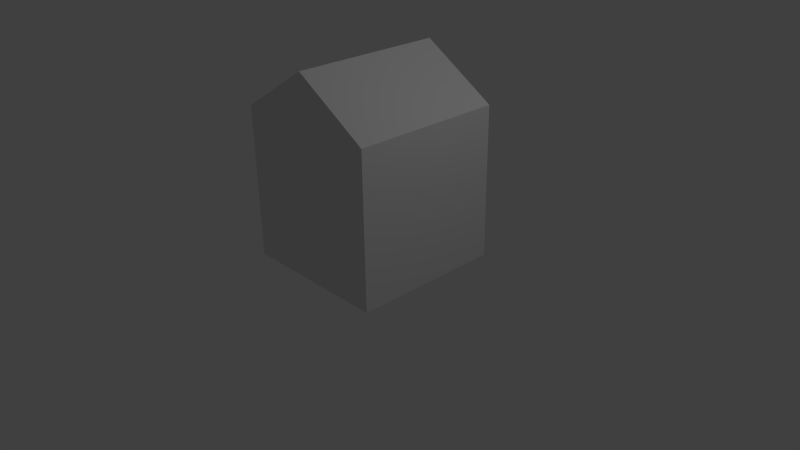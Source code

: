 # Source: house.blend  (saved by Blender 2.69.0; exported with 4.5.12 LTS)
import bpy
from mathutils import Matrix  # noqa: F401  (used for matrix-valued properties, if any)

bpy.ops.wm.read_factory_settings(use_empty=True)
scene = bpy.context.scene
scene.name = 'Scene'

# ---- collections
col_collection_1 = bpy.data.collections.new('Collection 1'); scene.collection.children.link(col_collection_1)

# ---- materials (node trees are filled in below, after node groups)
mat_material = bpy.data.materials.new('Material')
mat_material.alpha_threshold = 0.0
mat_material.use_transparent_shadow = False
mat_material.roughness = 0.5
mat_material.line_color = (0.0, 0.0, 0.0, 1.0)

# ---- material node trees

# ---- world
world_world = bpy.data.worlds.new('World'); scene.world = world_world
world_world.color = (0.05088, 0.05088, 0.05088)
world_world.use_sun_shadow = False
world_world.sun_shadow_jitter_overblur = 0.0
world_world.cycles.sampling_method = 'MANUAL'
world_world.cycles.sample_map_resolution = 256

# ---- cameras
cam_camera = bpy.data.cameras.new('Camera')
cam_camera.clip_end = 100.0
cam_camera.lens = 35.0
cam_camera.sensor_width = 32.0
cam_camera.sensor_height = 18.0
cam_camera.ortho_scale = 7.314
cam_camera.dof.focus_distance = 0.0
cam_camera.dof.aperture_fstop = 128.0

# ---- lights
light_lamp = bpy.data.lights.new('Lamp', 'POINT')
light_lamp.transmission_factor = 0.0
light_lamp.cutoff_distance = 30.0
light_lamp.energy = 100.0
light_lamp.shadow_buffer_clip_start = 1.001
light_lamp.shadow_soft_size = 0.1
light_lamp.shadow_maximum_resolution = 0.006
light_lamp.use_absolute_resolution = True
light_lamp.cycles.use_multiple_importance_sampling = False

# ---- meshes
me_cube = bpy.data.meshes.new('Cube')
me_cube.from_pydata([(1.0, 1.0, -1.005), (1.0, -1.0, -1.005), (-1.0, -1.0, -1.005), (-1.0, 1.0, -1.005), (1.0, 1.0, 1.0), (1.0, -1.0, 1.0), (-1.0, -1.0, 1.0), (-1.0, 1.0, 1.0), (1.788e-07, 1.0, -1.005), (0.0, -1.0, -1.005), (2.384e-07, 1.0, 1.62), (-5.364e-07, -1.0, 1.62)], [], [(8, 9, 2, 3), (10, 7, 6, 11), (0, 4, 5, 1), (9, 11, 6, 2), (2, 6, 7, 3), (10, 8, 3, 7), (0, 1, 9, 8), (4, 10, 11, 5), (1, 5, 11, 9), (4, 0, 8, 10)])
_uv = me_cube.uv_layers.new(name='UVMap')
_uv.uv.foreach_set('vector', [0.4563, 0.3103, 0.2749, 0.3013, 0.3323, 0.2224, 0.4235, 0.235, 0.4856, 0.8429, 0.4856, 0.9999, 0.2187, 0.9999, 0.2187, 0.8429, 0.4856, 0.4184, 0.4856, 0.6859, 0.2187, 0.6859, 0.2187, 0.4184, 0.2749, 0.3013, 0.06872, 0.007748, 0.2596, 8.374e-05, 0.3323, 0.2224, 0.3323, 0.2224, 0.2596, 8.374e-05, 0.5493, 0.08586, 0.4235, 0.235, 0.6898, 0.136, 0.4563, 0.3103, 0.4235, 0.235, 0.5493, 0.08586, 0.4856, 0.4184, 0.2187, 0.4184, 0.2749, 0.3013, 0.4563, 0.3103, 0.4856, 0.6859, 0.4856, 0.8429, 0.2187, 0.8429, 0.2187, 0.6859, 0.2187, 0.4184, 8.374e-05, 0.1866, 0.06872, 0.007748, 0.2749, 0.3013, 0.7014, 0.284, 0.4856, 0.4184, 0.4563, 0.3103, 0.6898, 0.136])
me_cube.materials.append(mat_material)
me_cube.use_remesh_preserve_volume = False
me_cube.use_remesh_preserve_attributes = False
me_cube.use_mirror_vertex_groups = False
me_cube.update()

# ---- objects
ob_cube = bpy.data.objects.new('Cube', me_cube)
ob_lamp = bpy.data.objects.new('Lamp', light_lamp)
ob_camera = bpy.data.objects.new('Camera', cam_camera)

# ---- transforms, parenting, visibility, modifiers, constraints
ob_cube.location = (-2.6e-19, 3.316e-10, 1.005)
ob_cube.lock_rotations_4d = False
ob_cube.empty_display_type = 'ARROWS'
ob_cube.lineart.crease_threshold = 0.0
ob_lamp.location = (4.076, 1.005, 5.904)
ob_lamp.rotation_euler = (0.6503, 0.05522, 1.866)
ob_lamp.lock_rotations_4d = False
ob_lamp.empty_display_type = 'ARROWS'
ob_lamp.color = (0.0, 0.0, 0.0, 0.0)
ob_lamp.lineart.crease_threshold = 0.0
ob_camera.location = (7.481, -6.508, 5.344)
ob_camera.rotation_euler = (1.109, 0.01082, 0.8149)
ob_camera.lock_rotations_4d = False
ob_camera.empty_display_type = 'ARROWS'
ob_camera.color = (0.0, 0.0, 0.0, 0.0)
ob_camera.display_type = 'WIRE'
ob_camera.lineart.crease_threshold = 0.0

# ---- collection membership
col_collection_1.objects.link(ob_cube)
col_collection_1.objects.link(ob_lamp)
col_collection_1.objects.link(ob_camera)

# ---- scene / render settings (as saved in the file)
scene.camera = ob_camera
scene.frame_start = 1; scene.frame_end = 250; scene.frame_set(1)
scene.render.engine = 'BLENDER_EEVEE_NEXT'
scene.render.image_settings.compression = 90
scene.render.resolution_percentage = 50
scene.render.dither_intensity = 0.0
scene.cycles.use_denoising = False
scene.cycles.samples = 10
scene.cycles.sampling_pattern = 'TABULATED_SOBOL'
scene.cycles.light_sampling_threshold = 0.0
scene.cycles.use_adaptive_sampling = False
scene.cycles.use_light_tree = False
scene.cycles.blur_glossy = 0.0
scene.cycles.volume_bounces = 1
scene.cycles.pixel_filter_type = 'GAUSSIAN'
scene.cycles.sample_clamp_indirect = 0.0
scene.view_settings.view_transform = 'Standard'
bpy.context.view_layer.update()
